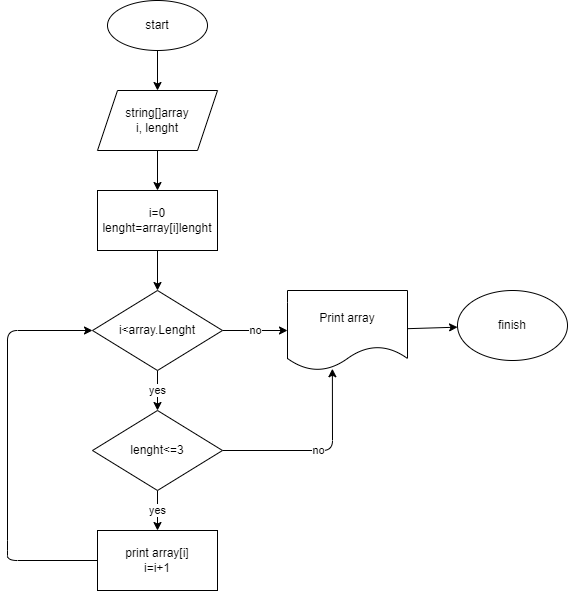

The diagram above was exported from draw.io. Its source (the exported page's mxGraphModel, read from the mxfile embedded in the PNG):
<mxGraphModel dx="1204" dy="379" grid="1" gridSize="10" guides="1" tooltips="1" connect="1" arrows="1" fold="1" page="1" pageScale="1" pageWidth="827" pageHeight="1169" math="0" shadow="0">
  <root>
    <mxCell id="0" />
    <mxCell id="1" parent="0" />
    <mxCell id="18" value="" style="edgeStyle=none;html=1;" parent="1" source="2" target="3" edge="1">
      <mxGeometry relative="1" as="geometry" />
    </mxCell>
    <mxCell id="2" value="start" style="ellipse;whiteSpace=wrap;html=1;" parent="1" vertex="1">
      <mxGeometry x="180" y="10" width="100" height="50" as="geometry" />
    </mxCell>
    <mxCell id="17" value="" style="edgeStyle=none;html=1;" parent="1" source="3" target="4" edge="1">
      <mxGeometry relative="1" as="geometry" />
    </mxCell>
    <mxCell id="3" value="string[]array&lt;br&gt;i, lenght" style="shape=parallelogram;perimeter=parallelogramPerimeter;whiteSpace=wrap;html=1;fixedSize=1;" parent="1" vertex="1">
      <mxGeometry x="170" y="100" width="120" height="60" as="geometry" />
    </mxCell>
    <mxCell id="7" value="" style="edgeStyle=none;html=1;" parent="1" source="4" target="5" edge="1">
      <mxGeometry relative="1" as="geometry" />
    </mxCell>
    <mxCell id="4" value="i=0&lt;br&gt;lenght=array[i]lenght" style="rounded=0;whiteSpace=wrap;html=1;" parent="1" vertex="1">
      <mxGeometry x="170" y="200" width="120" height="60" as="geometry" />
    </mxCell>
    <mxCell id="8" value="yes" style="edgeStyle=none;html=1;" parent="1" source="5" target="6" edge="1">
      <mxGeometry relative="1" as="geometry" />
    </mxCell>
    <mxCell id="11" value="no" style="edgeStyle=none;html=1;" parent="1" source="5" target="9" edge="1">
      <mxGeometry relative="1" as="geometry" />
    </mxCell>
    <mxCell id="5" value="i&amp;lt;array.Lenght" style="rhombus;whiteSpace=wrap;html=1;" parent="1" vertex="1">
      <mxGeometry x="165" y="300" width="130" height="80" as="geometry" />
    </mxCell>
    <mxCell id="12" value="no" style="edgeStyle=none;html=1;entryX=0.374;entryY=0.978;entryDx=0;entryDy=0;entryPerimeter=0;" parent="1" source="6" target="9" edge="1">
      <mxGeometry relative="1" as="geometry">
        <Array as="points">
          <mxPoint x="405" y="460" />
        </Array>
      </mxGeometry>
    </mxCell>
    <mxCell id="13" value="yes" style="edgeStyle=none;html=1;" parent="1" source="6" target="10" edge="1">
      <mxGeometry relative="1" as="geometry" />
    </mxCell>
    <mxCell id="6" value="lenght&amp;lt;=3" style="rhombus;whiteSpace=wrap;html=1;" parent="1" vertex="1">
      <mxGeometry x="165" y="420" width="130" height="80" as="geometry" />
    </mxCell>
    <mxCell id="16" value="" style="edgeStyle=none;html=1;" parent="1" source="9" target="15" edge="1">
      <mxGeometry relative="1" as="geometry" />
    </mxCell>
    <mxCell id="9" value="Print array" style="shape=document;whiteSpace=wrap;html=1;boundedLbl=1;" parent="1" vertex="1">
      <mxGeometry x="360" y="300" width="120" height="80" as="geometry" />
    </mxCell>
    <mxCell id="14" style="edgeStyle=none;html=1;entryX=0;entryY=0.5;entryDx=0;entryDy=0;" parent="1" source="10" target="5" edge="1">
      <mxGeometry relative="1" as="geometry">
        <Array as="points">
          <mxPoint x="80" y="570" />
          <mxPoint x="80" y="560" />
          <mxPoint x="80" y="340" />
        </Array>
      </mxGeometry>
    </mxCell>
    <mxCell id="10" value="print array[i]&lt;br&gt;i=i+1" style="rounded=0;whiteSpace=wrap;html=1;" parent="1" vertex="1">
      <mxGeometry x="170" y="540" width="120" height="60" as="geometry" />
    </mxCell>
    <mxCell id="15" value="finish" style="ellipse;whiteSpace=wrap;html=1;" parent="1" vertex="1">
      <mxGeometry x="530" y="300" width="110" height="70" as="geometry" />
    </mxCell>
  </root>
</mxGraphModel>